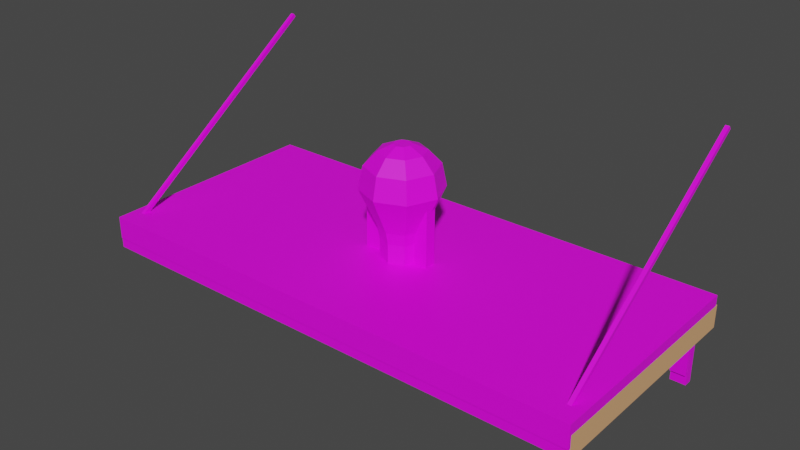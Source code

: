 # Source: Basement_props.blend  (saved by Blender 2.91.10; exported with 4.5.12 LTS)
import bpy
from mathutils import Matrix  # noqa: F401  (used for matrix-valued properties, if any)

bpy.ops.wm.read_factory_settings(use_empty=True)
scene = bpy.context.scene
scene.name = 'Scene'

# ---- collections
col_collection = bpy.data.collections.new('Collection'); scene.collection.children.link(col_collection)

# ---- images (referenced by path relative to the original .blend; pixels are not part of the script)
import os
ASSET_DIR = os.environ.get("B2B_ASSET_DIR", "")  # directory of the original .blend (textures are referenced by path, not embedded)
HERE = os.path.dirname(os.path.abspath(__file__))  # packed textures are extracted next to this script under _unpacked/

def load_image(name, relpath, width, height, colorspace="sRGB"):
    """Load a texture the original file referenced (path relative to the .blend, or extracted next to this script)."""
    p = next((c for c in (os.path.join(HERE, relpath), os.path.join(ASSET_DIR, relpath)) if relpath and os.path.exists(c)), "")
    if p:
        img = bpy.data.images.load(p, check_existing=True)
        img.name = name
    else:  # same state as the original file: an image datablock whose file is absent (Cycles renders it pink)
        img = bpy.data.images.new(name, width, height)
        img.source = "FILE"
        img.filepath = "//" + (relpath or name)
    img.colorspace_settings.name = colorspace
    return img
img_light_bulb_texture = load_image('LIght bulb texture', 'LIght bulb texture.png', 1024, 1024, 'sRGB')
img_light_switch = load_image('Light switch', 'Light switch.png', 1024, 1024, 'sRGB')
img_shelve_texture = load_image('Shelve texture', 'Shelve texture.png', 1024, 1024, 'sRGB')
img_shelve_texture_001 = load_image('Shelve texture.001', '', 16, 16, 'sRGB')

# ---- materials (node trees are filled in below, after node groups)
mat_material_001 = bpy.data.materials.new('Material.001')
mat_material = bpy.data.materials.new('Material')
mat_material_003 = bpy.data.materials.new('Material.003')
mat_material_004 = bpy.data.materials.new('Material.004')
mat_material_006 = bpy.data.materials.new('Material.006')
mat_material_005 = bpy.data.materials.new('Material.005')

# ---- material node trees
mat_material_001.use_nodes = True; mat_material_001.node_tree.nodes.clear()
_N = mat_material_001.node_tree.nodes; _L = mat_material_001.node_tree.links
n0 = _N.new('ShaderNodeBsdfPrincipled'); n0.name = 'Principled BSDF'; n0.location = (10, 300)
n0.distribution = 'GGX'
n0.subsurface_method = 'BURLEY'
n0.inputs[3].default_value = 1.45
n0.inputs[27].default_value = (0.0, 0.0, 0.0, 1.0)
n0.inputs[28].default_value = 1.0
n1 = _N.new('ShaderNodeTexImage'); n1.name = 'Image Texture'; n1.location = (-347, 228)
n1.image = img_light_bulb_texture
n2 = _N.new('ShaderNodeOutputMaterial'); n2.name = 'Material Output'; n2.location = (300, 300)
_L.new(n0.outputs[0], n2.inputs[0])
_L.new(n1.outputs[0], n0.inputs[0])
n2.is_active_output = True
mat_material.use_nodes = True; mat_material.node_tree.nodes.clear()
_N = mat_material.node_tree.nodes; _L = mat_material.node_tree.links
n0 = _N.new('ShaderNodeBsdfPrincipled'); n0.name = 'Principled BSDF'; n0.location = (10, 300)
n0.distribution = 'GGX'
n0.subsurface_method = 'BURLEY'
n0.inputs[3].default_value = 1.45
n0.inputs[27].default_value = (0.0, 0.0, 0.0, 1.0)
n0.inputs[28].default_value = 1.0
n1 = _N.new('ShaderNodeOutputMaterial'); n1.name = 'Material Output'; n1.location = (300, 300)
n2 = _N.new('ShaderNodeTexImage'); n2.name = 'Image Texture'; n2.location = (-304, 230)
n2.image = img_light_switch
n2.interpolation = 'Closest'
_L.new(n0.outputs[0], n1.inputs[0])
_L.new(n2.outputs[0], n0.inputs[0])
n1.is_active_output = True
mat_material_003.use_nodes = True; mat_material_003.node_tree.nodes.clear()
_N = mat_material_003.node_tree.nodes; _L = mat_material_003.node_tree.links
n0 = _N.new('ShaderNodeBsdfPrincipled'); n0.name = 'Principled BSDF'; n0.location = (10, 300)
n0.distribution = 'GGX'
n0.subsurface_method = 'BURLEY'
n0.inputs[3].default_value = 1.45
n0.inputs[27].default_value = (0.0, 0.0, 0.0, 1.0)
n0.inputs[28].default_value = 1.0
n1 = _N.new('ShaderNodeTexImage'); n1.name = 'Image Texture'; n1.location = (-347, 192)
n1.image = img_shelve_texture
n2 = _N.new('ShaderNodeOutputMaterial'); n2.name = 'Material Output'; n2.location = (300, 300)
_L.new(n0.outputs[0], n2.inputs[0])
_L.new(n1.outputs[0], n0.inputs[0])
n2.is_active_output = True
mat_material_004.use_nodes = True; mat_material_004.node_tree.nodes.clear()
_N = mat_material_004.node_tree.nodes; _L = mat_material_004.node_tree.links
n0 = _N.new('ShaderNodeBsdfPrincipled'); n0.name = 'Principled BSDF'; n0.location = (10, 300)
n0.distribution = 'GGX'
n0.subsurface_method = 'BURLEY'
n0.inputs[3].default_value = 1.45
n0.inputs[27].default_value = (0.0, 0.0, 0.0, 1.0)
n0.inputs[28].default_value = 1.0
n1 = _N.new('ShaderNodeOutputMaterial'); n1.name = 'Material Output'; n1.location = (300, 300)
n2 = _N.new('ShaderNodeTexImage'); n2.name = 'Image Texture'; n2.location = (-347, 192)
n2.image = img_shelve_texture
_L.new(n0.outputs[0], n1.inputs[0])
_L.new(n2.outputs[0], n0.inputs[0])
n1.is_active_output = True
mat_material_006.use_nodes = True; mat_material_006.node_tree.nodes.clear()
_N = mat_material_006.node_tree.nodes; _L = mat_material_006.node_tree.links
n0 = _N.new('ShaderNodeBsdfPrincipled'); n0.name = 'Principled BSDF'; n0.location = (10, 300)
n0.distribution = 'GGX'
n0.subsurface_method = 'BURLEY'
n0.inputs[0].default_value = (0.8, 0.4307, 0.2099, 1.0)
n0.inputs[3].default_value = 1.45
n0.inputs[27].default_value = (0.0, 0.0, 0.0, 1.0)
n0.inputs[28].default_value = 1.0
n1 = _N.new('ShaderNodeOutputMaterial'); n1.name = 'Material Output'; n1.location = (300, 300)
_L.new(n0.outputs[0], n1.inputs[0])
n1.is_active_output = True
mat_material_005.use_nodes = True; mat_material_005.node_tree.nodes.clear()
_N = mat_material_005.node_tree.nodes; _L = mat_material_005.node_tree.links
n0 = _N.new('ShaderNodeBsdfPrincipled'); n0.name = 'Principled BSDF'; n0.location = (10, 300)
n0.distribution = 'GGX'
n0.subsurface_method = 'BURLEY'
n0.inputs[3].default_value = 1.45
n0.inputs[27].default_value = (0.0, 0.0, 0.0, 1.0)
n0.inputs[28].default_value = 1.0
n1 = _N.new('ShaderNodeOutputMaterial'); n1.name = 'Material Output'; n1.location = (300, 300)
n2 = _N.new('ShaderNodeTexImage'); n2.name = 'Image Texture'; n2.location = (-347, 192)
n2.image = img_shelve_texture_001
_L.new(n0.outputs[0], n1.inputs[0])
_L.new(n2.outputs[0], n0.inputs[0])
n1.is_active_output = True

# ---- world
world_world = bpy.data.worlds.new('World'); scene.world = world_world
world_world.use_nodes = True; world_world.node_tree.nodes.clear()
_N = world_world.node_tree.nodes; _L = world_world.node_tree.links
n0 = _N.new('ShaderNodeOutputWorld'); n0.name = 'World Output'; n0.location = (300, 300)
n1 = _N.new('ShaderNodeBackground'); n1.name = 'Background'; n1.location = (10, 300)
n1.inputs[0].default_value = (0.05088, 0.05088, 0.05088, 1.0)
_L.new(n1.outputs[0], n0.inputs[0])
n0.is_active_output = True
world_world.color = (0.05088, 0.05088, 0.05088)
world_world.use_sun_shadow = False
world_world.sun_shadow_jitter_overblur = 0.0

# ---- meshes
me_circle_001 = bpy.data.meshes.new('Circle.001')
me_circle_001.from_pydata([(4.046e-10, 0.9457, 0.0), (-0.6687, 0.6687, 0.0), (-0.9457, -4.093e-08, 0.0), (-0.6687, -0.6687, 0.0), (8.308e-08, -0.9457, 0.0), (0.6687, -0.6687, 0.0), (0.9457, 1.168e-08, 0.0), (0.6687, 0.6687, 0.0), (-5.766e-09, 1.298, 0.7643), (-0.918, 0.918, 0.7643), (-1.298, -5.703e-08, 0.7643), (-0.918, -0.918, 0.7643), (1.077e-07, -1.298, 0.7643), (0.918, -0.918, 0.7643), (1.298, 1.52e-08, 0.7643), (0.918, 0.918, 0.7643), (-2.656e-11, 1.149, 1.489), (-0.8127, 0.8127, 1.489), (-1.149, -4.902e-08, 1.489), (-0.8127, -0.8127, 1.489), (1.005e-07, -1.149, 1.489), (0.8127, -0.8127, 1.489), (1.149, 1.493e-08, 1.489), (0.8127, 0.8127, 1.489), (1.591e-08, 0.7398, 1.926), (-0.5231, 0.5231, 1.926), (-0.7398, -2.359e-08, 1.926), (-0.5231, -0.5231, 1.926), (8.059e-08, -0.7398, 1.926), (0.5231, -0.5231, 1.926), (0.7398, 1.757e-08, 1.926), (0.5231, 0.5231, 1.926), (3.847e-08, 0.2793, 2.134), (-0.1975, 0.1975, 2.134), (-0.2793, 1.81e-09, 2.134), (-0.1975, -0.1975, 2.134), (6.289e-08, -0.2793, 2.134), (0.1975, -0.1975, 2.134), (0.2793, 1.735e-08, 2.134), (0.1975, 0.1975, 2.134), (8.193e-09, 0.7458, -0.4421), (-0.5274, 0.5274, -0.4421), (-0.7458, -3.228e-08, -0.4421), (-0.5274, -0.5274, -0.4421), (7.339e-08, -0.7458, -0.4421), (0.5274, -0.5274, -0.4421), (0.7458, 9.213e-09, -0.4421), (0.5274, 0.5274, -0.4421), (1.119e-08, 0.6688, -0.8386), (-0.4729, 0.4729, -0.8386), (-0.6688, -2.741e-08, -0.8386), (-0.4729, -0.4729, -0.8386), (6.966e-08, -0.6688, -0.8386), (0.4729, -0.4729, -0.8386), (0.6688, 9.8e-09, -0.8386), (0.4729, 0.4729, -0.8386), (1.119e-08, 0.6688, -1.803), (-0.4729, 0.4729, -1.803), (-0.6688, -2.741e-08, -1.803), (-0.4729, -0.4729, -1.803), (6.966e-08, -0.6688, -1.803), (0.4729, -0.4729, -1.803), (0.6688, 9.8e-09, -1.803), (0.4729, 0.4729, -1.803), (3.329e-08, 0.2277, -2.191), (-0.161, 0.161, -2.191), (-0.2277, 5.407e-09, -2.191), (-0.161, -0.161, -2.191), (5.32e-08, -0.2277, -2.191), (0.161, -0.161, -2.191), (0.2277, 1.808e-08, -2.191), (0.161, 0.161, -2.191)], [], [(7, 15, 14, 6), (5, 13, 12, 4), (3, 11, 10, 2), (0, 8, 15, 7), (6, 14, 13, 5), (4, 12, 11, 3), (2, 10, 9, 1), (13, 14, 22, 21), (11, 12, 20, 19), (9, 10, 18, 17), (14, 15, 23, 22), (12, 13, 21, 20), (10, 11, 19, 18), (8, 9, 17, 16), (15, 8, 16, 23), (16, 17, 25, 24), (23, 16, 24, 31), (21, 22, 30, 29), (19, 20, 28, 27), (17, 18, 26, 25), (22, 23, 31, 30), (20, 21, 29, 28), (18, 19, 27, 26), (30, 31, 39, 38), (28, 29, 37, 36), (26, 27, 35, 34), (24, 25, 33, 32), (31, 24, 32, 39), (29, 30, 38, 37), (27, 28, 36, 35), (25, 26, 34, 33), (0, 7, 47, 40), (6, 5, 45, 46), (4, 3, 43, 44), (2, 1, 41, 42), (7, 6, 46, 47), (5, 4, 44, 45), (3, 2, 42, 43), (1, 0, 40, 41), (40, 47, 55, 48), (46, 45, 53, 54), (44, 43, 51, 52), (42, 41, 49, 50), (47, 46, 54, 55), (45, 44, 52, 53), (43, 42, 50, 51), (41, 40, 48, 49), (33, 34, 35, 36, 37, 38, 39, 32), (1, 9, 8, 0), (48, 55, 63, 56), (54, 53, 61, 62), (52, 51, 59, 60), (50, 49, 57, 58), (55, 54, 62, 63), (53, 52, 60, 61), (51, 50, 58, 59), (49, 48, 56, 57), (59, 58, 66, 67), (57, 56, 64, 65), (56, 63, 71, 64), (62, 61, 69, 70), (60, 59, 67, 68), (58, 57, 65, 66), (63, 62, 70, 71), (61, 60, 68, 69)])
_uv = me_circle_001.uv_layers.new(name='UVMap')
_uv.uv.foreach_set('vector', [0.3213, 0.33, 0.2353, 0.3339, 0.2359, 0.2483, 0.3185, 0.2472, 0.3213, 0.164, 0.2302, 0.1617, 0.219, 0.04987, 0.336, 0.07179, 0.3517, 0.8463, 0.2545, 0.8507, 0.2552, 0.7539, 0.3486, 0.7527, 0.3368, 0.4202, 0.2285, 0.4501, 0.2353, 0.3339, 0.3213, 0.33, 0.3185, 0.2472, 0.2359, 0.2483, 0.2302, 0.1617, 0.3213, 0.164, 0.3692, 0.9482, 0.2468, 0.9821, 0.2545, 0.8507, 0.3517, 0.8463, 0.3486, 0.7527, 0.2552, 0.7539, 0.2487, 0.6561, 0.3517, 0.6586, 0.2302, 0.1617, 0.2359, 0.2483, 0.1745, 0.2533, 0.1625, 0.1769, 0.2545, 0.8507, 0.2468, 0.9821, 0.1386, 0.9479, 0.1785, 0.8445, 0.2487, 0.6561, 0.2552, 0.7539, 0.1858, 0.7595, 0.1722, 0.6733, 0.2359, 0.2483, 0.2353, 0.3339, 0.168, 0.3284, 0.1745, 0.2533, 0.219, 0.04987, 0.2302, 0.1617, 0.1625, 0.1769, 0.121, 0.0801, 0.2552, 0.7539, 0.2545, 0.8507, 0.1785, 0.8445, 0.1858, 0.7595, 0.2361, 0.5296, 0.2487, 0.6561, 0.1722, 0.6733, 0.1254, 0.5638, 0.2353, 0.3339, 0.2285, 0.4501, 0.1328, 0.4199, 0.168, 0.3284, 0.1254, 0.5638, 0.1722, 0.6733, 0.1075, 0.6991, 0.0541, 0.6335, 0.168, 0.3284, 0.1328, 0.4199, 0.07638, 0.3668, 0.1127, 0.3121, 0.1625, 0.1769, 0.1745, 0.2533, 0.1201, 0.2562, 0.1052, 0.1998, 0.1785, 0.8445, 0.1386, 0.9479, 0.07486, 0.8879, 0.1159, 0.8261, 0.1722, 0.6733, 0.1858, 0.7595, 0.1243, 0.7629, 0.1075, 0.6991, 0.1745, 0.2533, 0.168, 0.3284, 0.1127, 0.3121, 0.1201, 0.2562, 0.121, 0.0801, 0.1625, 0.1769, 0.1052, 0.1998, 0.05802, 0.1418, 0.1858, 0.7595, 0.1785, 0.8445, 0.1159, 0.8261, 0.1243, 0.7629, 0.1201, 0.2562, 0.1127, 0.3121, 0.05725, 0.2877, 0.05947, 0.2594, 0.05802, 0.1418, 0.1052, 0.1998, 0.04865, 0.2324, 0.02554, 0.2122, 0.1243, 0.7629, 0.1159, 0.8261, 0.05324, 0.7984, 0.05575, 0.7665, 0.0541, 0.6335, 0.1075, 0.6991, 0.04351, 0.736, 0.01739, 0.7132, 0.1127, 0.3121, 0.07638, 0.3668, 0.04019, 0.3103, 0.05725, 0.2877, 0.1052, 0.1998, 0.1201, 0.2562, 0.05947, 0.2594, 0.04865, 0.2324, 0.1159, 0.8261, 0.07486, 0.8879, 0.03396, 0.824, 0.05324, 0.7984, 0.1075, 0.6991, 0.1243, 0.7629, 0.05575, 0.7665, 0.04351, 0.736, 0.3368, 0.4202, 0.3213, 0.33, 0.3827, 0.3233, 0.3988, 0.3979, 0.3185, 0.2472, 0.3213, 0.164, 0.3813, 0.1719, 0.3776, 0.2479, 0.3692, 0.9482, 0.3517, 0.8463, 0.4211, 0.8388, 0.4394, 0.923, 0.3486, 0.7527, 0.3517, 0.6586, 0.4195, 0.6676, 0.4154, 0.7535, 0.3213, 0.33, 0.3185, 0.2472, 0.3776, 0.2479, 0.3827, 0.3233, 0.3213, 0.164, 0.336, 0.07179, 0.3972, 0.09568, 0.3813, 0.1719, 0.3517, 0.8463, 0.3486, 0.7527, 0.4154, 0.7535, 0.4211, 0.8388, 0.3517, 0.6586, 0.3683, 0.5544, 0.4375, 0.5814, 0.4195, 0.6676, 0.3988, 0.3979, 0.3827, 0.3233, 0.4359, 0.3162, 0.4501, 0.3829, 0.3776, 0.2479, 0.3813, 0.1719, 0.4355, 0.1794, 0.4313, 0.248, 0.4394, 0.923, 0.4211, 0.8388, 0.4813, 0.8307, 0.4973, 0.9061, 0.4154, 0.7535, 0.4195, 0.6676, 0.4808, 0.676, 0.476, 0.7536, 0.3827, 0.3233, 0.3776, 0.2479, 0.4313, 0.248, 0.4359, 0.3162, 0.3813, 0.1719, 0.3972, 0.09568, 0.4501, 0.1111, 0.4355, 0.1794, 0.4211, 0.8388, 0.4154, 0.7535, 0.476, 0.7536, 0.4813, 0.8307, 0.4195, 0.6676, 0.4375, 0.5814, 0.4973, 0.5988, 0.4808, 0.676, 0.5578, 0.73, 0.5881, 0.73, 0.6095, 0.7514, 0.6095, 0.7817, 0.5881, 0.8031, 0.5578, 0.8031, 0.5363, 0.7817, 0.5363, 0.7514, 0.3517, 0.6586, 0.2487, 0.6561, 0.2361, 0.5296, 0.3683, 0.5544, 0.7058, 0.2814, 0.7173, 0.2103, 0.8243, 0.2404, 0.8148, 0.2848, 0.7456, 0.1425, 0.7894, 0.08073, 0.882, 0.1632, 0.8462, 0.1994, 0.8027, 0.54, 0.7644, 0.4824, 0.8602, 0.4212, 0.9112, 0.468, 0.7316, 0.4199, 0.711, 0.3523, 0.8172, 0.3305, 0.8318, 0.3761, 0.7173, 0.2103, 0.7456, 0.1425, 0.8462, 0.1994, 0.8243, 0.2404, 0.7894, 0.08073, 0.8455, 0.02578, 0.9394, 0.1325, 0.882, 0.1632, 0.7644, 0.4824, 0.7316, 0.4199, 0.8318, 0.3761, 0.8602, 0.4212, 0.711, 0.3523, 0.7058, 0.2814, 0.8148, 0.2848, 0.8172, 0.3305, 0.8602, 0.4212, 0.8318, 0.3761, 0.9013, 0.3411, 0.9187, 0.3616, 0.8172, 0.3305, 0.8148, 0.2848, 0.8873, 0.2918, 0.8908, 0.3171, 0.8148, 0.2848, 0.8243, 0.2404, 0.8908, 0.2668, 0.8873, 0.2918, 0.8462, 0.1994, 0.882, 0.1632, 0.9191, 0.2264, 0.9014, 0.2443, 0.9112, 0.468, 0.8602, 0.4212, 0.9187, 0.3616, 0.9431, 0.3758, 0.8318, 0.3761, 0.8172, 0.3305, 0.8908, 0.3171, 0.9013, 0.3411, 0.8243, 0.2404, 0.8462, 0.1994, 0.9014, 0.2443, 0.8908, 0.2668, 0.882, 0.1632, 0.9394, 0.1325, 0.9431, 0.2181, 0.9191, 0.2264])
me_circle_001.materials.append(mat_material_001)
me_circle_001.use_remesh_fix_poles = True
me_circle_001.use_remesh_preserve_attributes = False
me_circle_001.use_mirror_vertex_groups = False
me_circle_001.update()
me_cube_001 = bpy.data.meshes.new('Cube.001')
me_cube_001.from_pydata([(-0.8024, -1.0, -0.8024), (-0.8024, -1.0, 0.8024), (-0.8024, 1.0, -0.8024), (-0.8024, 1.0, 0.8024), (0.8024, -1.0, -0.8024), (0.8024, -1.0, 0.8024), (0.8024, 1.0, -0.8024), (0.8024, 1.0, 0.8024), (-0.1984, -2.018, -0.2873), (-0.1984, -2.018, 0.2873), (-0.1984, -0.167, -0.2873), (-0.1984, -0.167, 0.2873), (0.1984, -2.018, -0.2873), (0.1984, -2.018, 0.2873), (0.1984, -0.167, -0.2873), (0.1984, -0.167, 0.2873), (-0.1984, -1.524, 0.0), (-0.1984, -0.167, 0.0), (0.1984, -0.167, 0.0), (0.1984, -1.524, 0.0)], [], [(0, 1, 3, 2), (6, 7, 5, 4), (4, 5, 1, 0), (2, 6, 4, 0), (7, 3, 1, 5), (16, 9, 11, 17), (18, 15, 13, 19), (19, 13, 9, 16), (10, 14, 12, 8), (15, 11, 9, 13), (12, 19, 16, 8), (14, 18, 19, 12), (8, 16, 17, 10)])
_uv = me_cube_001.uv_layers.new(name='UVMap')
_uv.uv.foreach_set('vector', [0.6066, 0.4198, 0.4198, 0.233, 0.6526, 0.0001407, 0.8394, 0.187, 0.187, 0.8394, 0.0001407, 0.6526, 0.233, 0.4198, 0.4198, 0.6066, 0.4198, 0.6066, 0.233, 0.4198, 0.4198, 0.233, 0.6066, 0.4198, 0.8394, 0.6526, 0.6526, 0.8394, 0.4198, 0.6066, 0.6066, 0.4198, 0.0001408, 0.187, 0.187, 0.0001407, 0.4198, 0.233, 0.233, 0.4198, 0.9526, 0.08143, 0.9999, 0.0001407, 0.9999, 0.3048, 0.9526, 0.3048, 0.9526, 0.6098, 0.9053, 0.6098, 0.9053, 0.3051, 0.9526, 0.3864, 0.8397, 0.3989, 0.8397, 0.3048, 0.905, 0.3048, 0.905, 0.3989, 0.905, 0.7976, 0.8397, 0.7976, 0.8397, 0.4929, 0.905, 0.4929, 0.8397, 0.0001407, 0.905, 0.0001407, 0.905, 0.3048, 0.8397, 0.3048, 0.8397, 0.4929, 0.8397, 0.3989, 0.905, 0.3989, 0.905, 0.4929, 0.9999, 0.6098, 0.9526, 0.6098, 0.9526, 0.3864, 0.9999, 0.3051, 0.9053, 0.0001408, 0.9526, 0.08143, 0.9526, 0.3048, 0.9053, 0.3048])
me_cube_001.materials.append(mat_material)
me_cube_001.use_remesh_fix_poles = True
me_cube_001.use_remesh_preserve_attributes = False
me_cube_001.use_mirror_vertex_groups = False
me_cube_001.update()
me_cube_002 = bpy.data.meshes.new('Cube.002')
me_cube_002.from_pydata([(-2.194, -1.0, -0.006314), (-2.194, -1.0, 0.1887), (-2.194, 1.0, -0.006314), (-2.194, 1.0, 0.1887), (2.183, -1.0, -0.006314), (2.183, -1.0, 0.1887), (2.183, 1.0, -0.006314), (2.183, 1.0, 0.1887), (-2.101, -0.934, -0.0594), (-2.101, -0.934, 0.01279), (-2.101, 0.9071, -0.0594), (-2.101, 0.9071, 0.01279), (-1.966, -0.934, -0.0594), (-1.966, -0.934, 0.01279), (-1.966, 0.9071, -0.0594), (-1.966, 0.9071, 0.01279), (-2.101, 0.9779, 0.01279), (-2.101, 0.9779, -0.0594), (-1.966, 0.9779, -0.0594), (-1.966, 0.9779, 0.01279), (-1.966, 0.9071, -0.5303), (-2.101, 0.9071, -0.5303), (-1.966, 0.9779, -0.5303), (-2.101, 0.9779, -0.5303), (1.933, -0.934, -0.0594), (1.933, -0.934, 0.01279), (1.933, 0.9071, -0.0594), (1.933, 0.9071, 0.01279), (2.068, -0.934, -0.0594), (2.068, -0.934, 0.01279), (2.068, 0.9071, -0.0594), (2.068, 0.9071, 0.01279), (1.933, 0.9779, 0.01279), (1.933, 0.9779, -0.0594), (2.068, 0.9779, -0.0594), (2.068, 0.9779, 0.01279), (2.068, 0.9071, -0.5303), (1.933, 0.9071, -0.5303), (2.068, 0.9779, -0.5303), (1.933, 0.9779, -0.5303), (-0.07391, -0.934, -0.0594), (-0.07391, -0.934, 0.01279), (-0.07391, 0.9071, -0.0594), (-0.07391, 0.9071, 0.01279), (0.06098, -0.934, -0.0594), (0.06098, -0.934, 0.01279), (0.06098, 0.9071, -0.0594), (0.06098, 0.9071, 0.01279), (-0.07391, 0.9779, 0.01279), (-0.07391, 0.9779, -0.0594), (0.06098, 0.9779, -0.0594), (0.06098, 0.9779, 0.01279), (0.06098, 0.9071, -0.5303), (-0.07391, 0.9071, -0.5303), (0.06098, 0.9779, -0.5303), (-0.07391, 0.9779, -0.5303)], [], [(0, 1, 3, 2), (6, 7, 5, 4), (4, 5, 1, 0), (2, 6, 4, 0), (7, 3, 1, 5), (8, 9, 11, 10), (11, 15, 19, 16), (14, 15, 13, 12), (12, 13, 9, 8), (10, 14, 12, 8), (15, 11, 9, 13), (17, 16, 19, 18), (10, 11, 16, 17), (15, 14, 18, 19), (10, 17, 23, 21), (20, 21, 23, 22), (18, 14, 20, 22), (14, 10, 21, 20), (17, 18, 22, 23), (24, 25, 27, 26), (27, 31, 35, 32), (30, 31, 29, 28), (28, 29, 25, 24), (26, 30, 28, 24), (31, 27, 25, 29), (33, 32, 35, 34), (26, 27, 32, 33), (31, 30, 34, 35), (26, 33, 39, 37), (36, 37, 39, 38), (34, 30, 36, 38), (30, 26, 37, 36), (33, 34, 38, 39), (40, 41, 43, 42), (43, 47, 51, 48), (46, 47, 45, 44), (44, 45, 41, 40), (42, 46, 44, 40), (47, 43, 41, 45), (49, 48, 51, 50), (42, 43, 48, 49), (47, 46, 50, 51), (42, 49, 55, 53), (52, 53, 55, 54), (50, 46, 52, 54), (46, 42, 53, 52), (49, 50, 54, 55)])
me_cube_002.polygons.foreach_set('material_index', [0, 0, 0, 0, 0, 1, 1, 1, 1, 1, 1, 1, 1, 1, 1, 1, 1, 1, 1, 1, 1, 1, 1, 1, 1, 1, 1, 1, 1, 1, 1, 1, 1, 1, 1, 1, 1, 1, 1, 1, 1, 1, 1, 1, 1, 1, 1])
_uv = me_cube_002.uv_layers.new(name='UVMap')
_uv.uv.foreach_set('vector', [0.2882, 0.009329, 0.2882, 0.03627, 0.01187, 0.03627, 0.01187, 0.009329, 0.01187, 0.6679, 0.01187, 0.641, 0.2882, 0.641, 0.2882, 0.6679, 0.3152, 0.641, 0.2882, 0.641, 0.2882, 0.03627, 0.3152, 0.03627, 0.5919, 0.06321, 0.5919, 0.6679, 0.3156, 0.6679, 0.3156, 0.06321, 0.01187, 0.641, 0.01187, 0.03627, 0.2882, 0.03627, 0.2882, 0.641, 0.7131, 0.6456, 0.7222, 0.6456, 0.7222, 0.8771, 0.7131, 0.8771, 0.8749, 0.6007, 0.8919, 0.6007, 0.8919, 0.6096, 0.8749, 0.6096, 0.8308, 0.378, 0.8399, 0.378, 0.8399, 0.6096, 0.8308, 0.6096, 0.8919, 0.9776, 0.8919, 0.9866, 0.8749, 0.9866, 0.8749, 0.9776, 0.8749, 0.746, 0.8919, 0.746, 0.8919, 0.9776, 0.8749, 0.9776, 0.8919, 0.6007, 0.8749, 0.6007, 0.8749, 0.3691, 0.8919, 0.3691, 0.8749, 0.6187, 0.8749, 0.6096, 0.8919, 0.6096, 0.8919, 0.6187, 0.7131, 0.8771, 0.7222, 0.8771, 0.7222, 0.886, 0.7131, 0.886, 0.8399, 0.378, 0.8308, 0.378, 0.8308, 0.3691, 0.8399, 0.3691, 0.7131, 0.8771, 0.7131, 0.886, 0.6538, 0.886, 0.6538, 0.8771, 0.8919, 0.6868, 0.8749, 0.6868, 0.8749, 0.6779, 0.8919, 0.6779, 0.8308, 0.3691, 0.8308, 0.378, 0.7716, 0.378, 0.7716, 0.3691, 0.8919, 0.746, 0.8749, 0.746, 0.8749, 0.6868, 0.8919, 0.6868, 0.8749, 0.6187, 0.8919, 0.6187, 0.8919, 0.6779, 0.8749, 0.6779, 0.7621, 0.3691, 0.7712, 0.3691, 0.7712, 0.6007, 0.7621, 0.6007, 0.8745, 0.7551, 0.8576, 0.7551, 0.8576, 0.7462, 0.8745, 0.7462, 0.7818, 0.6545, 0.7908, 0.6545, 0.7908, 0.886, 0.7818, 0.886, 0.8576, 0.3782, 0.8576, 0.3691, 0.8745, 0.3691, 0.8745, 0.3782, 0.8745, 0.6098, 0.8576, 0.6098, 0.8576, 0.3782, 0.8745, 0.3782, 0.8576, 0.7551, 0.8745, 0.7551, 0.8745, 0.9866, 0.8576, 0.9866, 0.8745, 0.7371, 0.8745, 0.7462, 0.8576, 0.7462, 0.8576, 0.7371, 0.7621, 0.6007, 0.7712, 0.6007, 0.7712, 0.6096, 0.7621, 0.6096, 0.7908, 0.6545, 0.7818, 0.6545, 0.7818, 0.6456, 0.7908, 0.6456, 0.7621, 0.6007, 0.7621, 0.6096, 0.7029, 0.6096, 0.7029, 0.6007, 0.8576, 0.669, 0.8745, 0.669, 0.8745, 0.6779, 0.8576, 0.6779, 0.7818, 0.6456, 0.7818, 0.6545, 0.7225, 0.6545, 0.7225, 0.6456, 0.8576, 0.6098, 0.8745, 0.6098, 0.8745, 0.669, 0.8576, 0.669, 0.8745, 0.7371, 0.8576, 0.7371, 0.8576, 0.6779, 0.8745, 0.6779, 0.963, 0.4618, 0.9721, 0.4618, 0.9721, 0.6934, 0.963, 0.6934, 0.8572, 0.7551, 0.8402, 0.7551, 0.8402, 0.7462, 0.8572, 0.7462, 0.963, 0.7115, 0.9721, 0.7115, 0.9721, 0.9431, 0.963, 0.9431, 0.8402, 0.3782, 0.8402, 0.3691, 0.8572, 0.3691, 0.8572, 0.3782, 0.8572, 0.6098, 0.8402, 0.6098, 0.8402, 0.3782, 0.8572, 0.3782, 0.8402, 0.7551, 0.8572, 0.7551, 0.8572, 0.9866, 0.8402, 0.9866, 0.8572, 0.7371, 0.8572, 0.7462, 0.8402, 0.7462, 0.8402, 0.7371, 0.963, 0.6934, 0.9721, 0.6934, 0.9721, 0.7023, 0.963, 0.7023, 0.9721, 0.7115, 0.963, 0.7115, 0.963, 0.7026, 0.9721, 0.7026, 0.963, 0.6934, 0.963, 0.7023, 0.9038, 0.7023, 0.9038, 0.6934, 0.8402, 0.669, 0.8572, 0.669, 0.8572, 0.6779, 0.8402, 0.6779, 0.963, 0.7026, 0.963, 0.7115, 0.9038, 0.7115, 0.9038, 0.7026, 0.8402, 0.6098, 0.8572, 0.6098, 0.8572, 0.669, 0.8402, 0.669, 0.8572, 0.7371, 0.8402, 0.7371, 0.8402, 0.6779, 0.8572, 0.6779])
me_cube_002.materials.append(mat_material_003)
me_cube_002.materials.append(mat_material_004)
me_cube_002.use_remesh_fix_poles = True
me_cube_002.use_remesh_preserve_attributes = False
me_cube_002.use_mirror_vertex_groups = False
me_cube_002.update()
me_plane = bpy.data.meshes.new('Plane')
me_plane.from_pydata([(-2.097, 1.005, 1.479), (-2.097, 1.024, 1.452), (-2.063, 1.024, 1.452), (-2.063, 1.005, 1.479), (2.188, -1.0, 0.095), (2.188, -1.0, -0.09999), (2.188, 0.9999, 0.095), (2.188, 0.9999, -0.09999), (-2.188, -1.0, 0.095), (-2.188, -1.0, -0.09998), (-2.188, 0.9999, 0.095), (-2.188, 0.9999, -0.09998), (-2.063, -0.9661, 0.06081), (-2.063, -0.9854, 0.08847), (-2.097, -0.9854, 0.08847), (-2.097, -0.9661, 0.06081), (2.066, 1.005, 1.479), (2.066, 1.024, 1.452), (2.1, 1.024, 1.452), (2.1, 1.005, 1.479), (2.1, -0.9661, 0.06081), (2.1, -0.9854, 0.08847), (2.066, -0.9854, 0.08847), (2.066, -0.9661, 0.06081)], [], [(2, 1, 0, 3), (14, 0, 1, 15), (13, 3, 0, 14), (4, 5, 7, 6), (10, 11, 9, 8), (8, 9, 5, 4), (6, 10, 8, 4), (11, 7, 5, 9), (13, 14, 15, 12), (12, 2, 3, 13), (15, 1, 2, 12), (18, 17, 16, 19), (22, 16, 17, 23), (21, 19, 16, 22), (21, 22, 23, 20), (20, 18, 19, 21), (23, 17, 18, 20)])
me_plane.polygons.foreach_set('material_index', [1, 1, 1, 0, 0, 0, 0, 0, 1, 1, 1, 1, 1, 1, 1, 1, 1])
_uv = me_plane.uv_layers.new(name='UVMap')
_uv.uv.foreach_set('vector', [0.8925, 0.4123, 0.8976, 0.4123, 0.8976, 0.4175, 0.8925, 0.4175, 0.9409, 0.9234, 0.9405, 0.9532, 0.9398, 0.9532, 0.9404, 0.9233, 0.9414, 0.9232, 0.9412, 0.9533, 0.9405, 0.9532, 0.9409, 0.9234, 0.5626, 0.05543, 0.5854, 0.05543, 0.5854, 0.29, 0.5626, 0.29, 0.04936, 0.29, 0.02649, 0.29, 0.02649, 0.05543, 0.04936, 0.05543, 0.04936, 0.05543, 0.04936, 0.03257, 0.5626, 0.03257, 0.5626, 0.05543, 0.5626, 0.29, 0.04936, 0.29, 0.04936, 0.05543, 0.5626, 0.05543, 0.261, 0.2902, 0.261, 0.8034, 0.02649, 0.8034, 0.02649, 0.2902, 0.9414, 0.9232, 0.9409, 0.9234, 0.9404, 0.9233, 0.9419, 0.07824, 0.9419, 0.07824, 0.9419, 0.9533, 0.9412, 0.9533, 0.9414, 0.9232, 0.9404, 0.9233, 0.9398, 0.9532, 0.9246, 0.9529, 0.9419, 0.07824, 0.8978, 0.4175, 0.8978, 0.4123, 0.903, 0.4123, 0.903, 0.4175, 0.9447, 0.1132, 0.9447, 0.07827, 0.9598, 0.07824, 0.9598, 0.9439, 0.9441, 0.1127, 0.9438, 0.07828, 0.9447, 0.07827, 0.9447, 0.1132, 0.9441, 0.1127, 0.9447, 0.1132, 0.9598, 0.9439, 0.9435, 0.1132, 0.9435, 0.1132, 0.943, 0.07829, 0.9438, 0.07828, 0.9441, 0.1127, 0.9598, 0.9439, 0.9422, 0.07831, 0.943, 0.07829, 0.9435, 0.1132])
me_plane.materials.append(mat_material_003)
me_plane.materials.append(mat_material_004)
me_plane.use_remesh_fix_poles = True
me_plane.use_remesh_preserve_attributes = False
me_plane.use_mirror_vertex_groups = False
me_plane.update()
me_cube_004 = bpy.data.meshes.new('Cube.004')
me_cube_004.from_pydata([(-2.221, -1.0, -0.09749), (-2.221, -1.0, 0.09749), (-2.221, 1.0, -0.09749), (-2.221, 1.0, 0.09749), (2.156, -1.0, -0.09749), (2.156, -1.0, 0.09749), (2.156, 1.0, -0.09749), (2.156, 1.0, 0.09749), (-2.128, -0.934, -0.1506), (-2.128, -0.934, -0.07839), (-2.128, 0.9071, -0.1506), (-2.128, 0.9071, -0.07839), (-1.993, -0.934, -0.1506), (-1.993, -0.934, -0.07839), (-1.993, 0.9071, -0.1506), (-1.993, 0.9071, -0.07839), (-2.128, 0.9779, -0.07839), (-2.128, 0.9779, -0.1506), (-1.993, 0.9779, -0.1506), (-1.993, 0.9779, -0.07839), (-1.993, 0.9071, -0.6215), (-2.128, 0.9071, -0.6215), (-1.993, 0.9779, -0.6215), (-2.128, 0.9779, -0.6215), (1.906, -0.934, -0.1506), (1.906, -0.934, -0.07839), (1.906, 0.9071, -0.1506), (1.906, 0.9071, -0.07839), (2.041, -0.934, -0.1506), (2.041, -0.934, -0.07839), (2.041, 0.9071, -0.1506), (2.041, 0.9071, -0.07839), (1.906, 0.9779, -0.07839), (1.906, 0.9779, -0.1506), (2.041, 0.9779, -0.1506), (2.041, 0.9779, -0.07839), (2.041, 0.9071, -0.6215), (1.906, 0.9071, -0.6215), (2.041, 0.9779, -0.6215), (1.906, 0.9779, -0.6215)], [], [(0, 1, 3, 2), (6, 7, 5, 4), (4, 5, 1, 0), (2, 6, 4, 0), (7, 3, 1, 5), (8, 9, 11, 10), (11, 15, 19, 16), (14, 15, 13, 12), (12, 13, 9, 8), (10, 14, 12, 8), (15, 11, 9, 13), (17, 16, 19, 18), (10, 11, 16, 17), (15, 14, 18, 19), (10, 17, 23, 21), (20, 21, 23, 22), (18, 14, 20, 22), (14, 10, 21, 20), (17, 18, 22, 23), (24, 25, 27, 26), (27, 31, 35, 32), (30, 31, 29, 28), (28, 29, 25, 24), (26, 30, 28, 24), (31, 27, 25, 29), (33, 32, 35, 34), (26, 27, 32, 33), (31, 30, 34, 35), (26, 33, 39, 37), (36, 37, 39, 38), (34, 30, 36, 38), (30, 26, 37, 36), (33, 34, 38, 39)])
me_cube_004.polygons.foreach_set('material_index', [0, 0, 0, 0, 0, 1, 1, 1, 1, 1, 1, 1, 1, 1, 1, 1, 1, 1, 1, 1, 1, 1, 1, 1, 1, 1, 1, 1, 1, 1, 1, 1, 1])
_uv = me_cube_004.uv_layers.new(name='UVMap')
_uv.uv.foreach_set('vector', [0.01902, 0.3193, 0.1913, 0.3193, 0.1913, 0.4916, 0.01902, 0.4916, 0.5359, 0.4916, 0.3636, 0.4916, 0.3636, 0.3193, 0.5359, 0.3193, 0.3636, 0.147, 0.3636, 0.3193, 0.1913, 0.3193, 0.1913, 0.147, 0.01902, 0.4919, 0.1913, 0.4919, 0.1913, 0.6642, 0.01902, 0.6642, 0.3636, 0.4916, 0.1913, 0.4916, 0.1913, 0.3193, 0.3636, 0.3193, 0.9718, 0.5539, 0.9834, 0.5539, 0.9834, 0.8495, 0.9718, 0.8495, 0.834, 0.3969, 0.8556, 0.3969, 0.8556, 0.4082, 0.834, 0.4082, 0.972, 0.9366, 0.972, 0.9482, 0.6763, 0.9482, 0.6763, 0.9366, 0.8556, 0.8781, 0.8556, 0.8897, 0.834, 0.8897, 0.834, 0.8781, 0.834, 0.5824, 0.8556, 0.5824, 0.8556, 0.8781, 0.834, 0.8781, 0.8556, 0.3969, 0.834, 0.3969, 0.834, 0.1012, 0.8556, 0.1012, 0.834, 0.4198, 0.834, 0.4082, 0.8556, 0.4082, 0.8556, 0.4198, 0.9718, 0.8495, 0.9834, 0.8495, 0.9834, 0.8609, 0.9718, 0.8609, 0.972, 0.9482, 0.972, 0.9366, 0.9834, 0.9366, 0.9834, 0.9482, 0.9718, 0.8495, 0.9718, 0.8609, 0.8961, 0.8609, 0.8961, 0.8495, 0.8556, 0.5068, 0.834, 0.5068, 0.834, 0.4954, 0.8556, 0.4954, 0.9834, 0.9366, 0.972, 0.9366, 0.972, 0.861, 0.9834, 0.861, 0.8556, 0.5824, 0.834, 0.5824, 0.834, 0.5068, 0.8556, 0.5068, 0.834, 0.4198, 0.8556, 0.4198, 0.8556, 0.4954, 0.834, 0.4954, 0.9718, 0.5539, 0.9834, 0.5539, 0.9834, 0.8495, 0.9718, 0.8495, 0.834, 0.3969, 0.8556, 0.3969, 0.8556, 0.4082, 0.834, 0.4082, 0.972, 0.9366, 0.972, 0.9482, 0.6763, 0.9482, 0.6763, 0.9366, 0.8556, 0.8781, 0.8556, 0.8897, 0.834, 0.8897, 0.834, 0.8781, 0.834, 0.5824, 0.8556, 0.5824, 0.8556, 0.8781, 0.834, 0.8781, 0.8556, 0.3969, 0.834, 0.3969, 0.834, 0.1012, 0.8556, 0.1012, 0.834, 0.4198, 0.834, 0.4082, 0.8556, 0.4082, 0.8556, 0.4198, 0.9718, 0.8495, 0.9834, 0.8495, 0.9834, 0.8609, 0.9718, 0.8609, 0.972, 0.9482, 0.972, 0.9366, 0.9834, 0.9366, 0.9834, 0.9482, 0.9718, 0.8495, 0.9718, 0.8609, 0.8961, 0.8609, 0.8961, 0.8495, 0.8556, 0.5068, 0.834, 0.5068, 0.834, 0.4954, 0.8556, 0.4954, 0.9834, 0.9366, 0.972, 0.9366, 0.972, 0.861, 0.9834, 0.861, 0.8556, 0.5824, 0.834, 0.5824, 0.834, 0.5068, 0.8556, 0.5068, 0.834, 0.4198, 0.8556, 0.4198, 0.8556, 0.4954, 0.834, 0.4954])
me_cube_004.materials.append(mat_material_006)
me_cube_004.materials.append(mat_material_005)
me_cube_004.use_remesh_fix_poles = True
me_cube_004.use_remesh_preserve_attributes = False
me_cube_004.use_mirror_vertex_groups = False
me_cube_004.update()

# ---- objects
ob_lightbulb = bpy.data.objects.new('Lightbulb', me_circle_001)
ob_lightswitch = bpy.data.objects.new('Lightswitch', me_cube_001)
ob_shelf = bpy.data.objects.new('Shelf', me_cube_002)
ob_shelf_3 = bpy.data.objects.new('Shelf.3', me_plane)
ob_shelf_001 = bpy.data.objects.new('Shelf.001', me_cube_004)

# ---- transforms, parenting, visibility, modifiers, constraints
ob_lightbulb.location = (0.001347, 0.0, 0.5716)
ob_lightbulb.scale = (0.2608, 0.2608, 0.2608)
ob_lightbulb.lineart.crease_threshold = 0.0
ob_lightswitch.location = (-0.02115, 0.0, 0.4033)
ob_lightswitch.scale = (0.3707, 0.04935, 0.5006)
ob_lightswitch.lineart.crease_threshold = 0.0
ob_shelf.location = (-0.02755, 0.0, 0.0)
ob_shelf.lineart.crease_threshold = 0.0
ob_shelf_3.location = (-0.04276, 0.01171, 0.002495)
ob_shelf_3.lineart.crease_threshold = 0.0
ob_shelf_001.location = (0.0, 0.02032, 0.0)
ob_shelf_001.lineart.crease_threshold = 0.0

# ---- collection membership
col_collection.objects.link(ob_lightbulb)
col_collection.objects.link(ob_lightswitch)
col_collection.objects.link(ob_shelf)
col_collection.objects.link(ob_shelf_3)
col_collection.objects.link(ob_shelf_001)

# ---- scene / render settings (as saved in the file)
scene.frame_start = 1; scene.frame_end = 250; scene.frame_set(1)
scene.render.engine = 'CYCLES'
scene.cycles.use_denoising = False
scene.cycles.samples = 128
scene.cycles.sampling_pattern = 'TABULATED_SOBOL'
scene.cycles.use_adaptive_sampling = False
scene.cycles.use_light_tree = False
scene.cycles.bake_type = 'DIFFUSE'
scene.view_settings.view_transform = 'Filmic'
bpy.context.view_layer.update()

# ---- added for rendering (the .blend has no active camera and no usable light): camera, sun
cam_auto = bpy.data.cameras.new('AutoCamera')
cam_auto.lens = 50.0
cam_auto.sensor_width = 36.0
cam_auto.clip_end = 1000.0
ob_auto_camera = bpy.data.objects.new('AutoCamera', cam_auto)
scene.collection.objects.link(ob_auto_camera)
ob_auto_camera.location = (4.84191, -5.83743, 4.33371)
ob_auto_camera.rotation_euler = (1.09748, -7.21219e-08, 0.694738)
scene.camera = ob_auto_camera
light_auto_sun = bpy.data.lights.new('AutoSun', 'SUN')
light_auto_sun.energy = 3.0
light_auto_sun.angle = 0.0523599
ob_auto_sun = bpy.data.objects.new('AutoSun', light_auto_sun)
scene.collection.objects.link(ob_auto_sun)
ob_auto_sun.rotation_euler = (0.872665, 0.174533, 0.523599)
bpy.context.view_layer.update()
